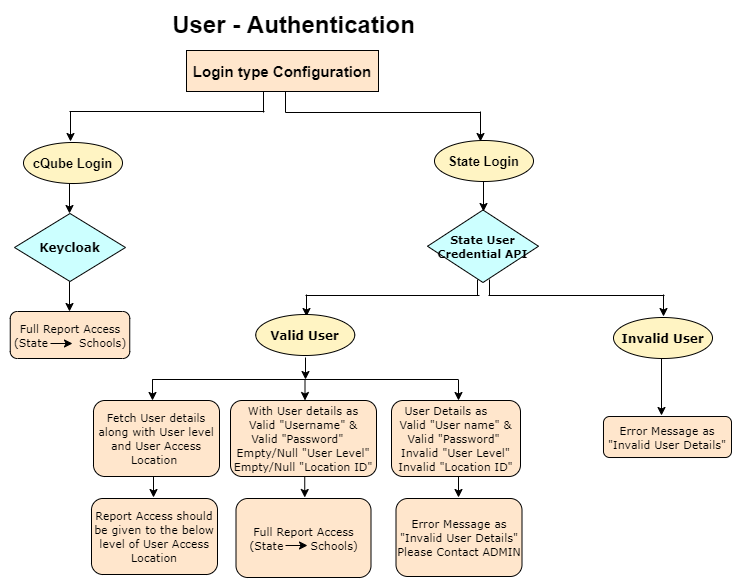

The diagram above was exported from draw.io. Its source (the exported page's mxGraphModel, read from the mxfile embedded in the PNG):
<mxGraphModel dx="1008" dy="482" grid="0" gridSize="10" guides="1" tooltips="1" connect="1" arrows="1" fold="1" page="1" pageScale="1" pageWidth="1100" pageHeight="850" math="0" shadow="0">
  <root>
    <mxCell id="0" />
    <mxCell id="1" parent="0" />
    <mxCell id="UBVosiAHE3OareFZ3ia4-1" value="&lt;b&gt;&lt;font style=&quot;font-size: 15px&quot;&gt;Login type Configuration&lt;/font&gt;&lt;/b&gt;" style="rounded=0;whiteSpace=wrap;html=1;fillColor=#FFE6CC;" parent="1" vertex="1">
      <mxGeometry x="298" y="54" width="192" height="41" as="geometry" />
    </mxCell>
    <mxCell id="UBVosiAHE3OareFZ3ia4-2" value="&lt;font style=&quot;font-size: 24px&quot;&gt;&lt;b&gt;User - Authentication&lt;/b&gt;&lt;/font&gt;" style="text;html=1;strokeColor=none;fillColor=none;align=center;verticalAlign=middle;whiteSpace=wrap;rounded=0;" parent="1" vertex="1">
      <mxGeometry x="265" y="18" width="281" height="20" as="geometry" />
    </mxCell>
    <mxCell id="UBVosiAHE3OareFZ3ia4-3" value="" style="endArrow=classic;html=1;" parent="1" edge="1">
      <mxGeometry width="50" height="50" relative="1" as="geometry">
        <mxPoint x="182" y="115" as="sourcePoint" />
        <mxPoint x="182" y="145" as="targetPoint" />
      </mxGeometry>
    </mxCell>
    <mxCell id="UBVosiAHE3OareFZ3ia4-4" value="" style="endArrow=none;html=1;" parent="1" edge="1">
      <mxGeometry width="50" height="50" relative="1" as="geometry">
        <mxPoint x="375" y="95" as="sourcePoint" />
        <mxPoint x="375" y="116" as="targetPoint" />
      </mxGeometry>
    </mxCell>
    <mxCell id="UBVosiAHE3OareFZ3ia4-5" value="" style="endArrow=none;html=1;" parent="1" edge="1">
      <mxGeometry width="50" height="50" relative="1" as="geometry">
        <mxPoint x="397" y="95" as="sourcePoint" />
        <mxPoint x="397" y="116" as="targetPoint" />
      </mxGeometry>
    </mxCell>
    <mxCell id="UBVosiAHE3OareFZ3ia4-6" value="" style="endArrow=none;html=1;" parent="1" edge="1">
      <mxGeometry width="50" height="50" relative="1" as="geometry">
        <mxPoint x="181" y="115" as="sourcePoint" />
        <mxPoint x="376" y="115" as="targetPoint" />
      </mxGeometry>
    </mxCell>
    <mxCell id="UBVosiAHE3OareFZ3ia4-8" value="" style="endArrow=none;html=1;" parent="1" edge="1">
      <mxGeometry width="50" height="50" relative="1" as="geometry">
        <mxPoint x="397" y="116" as="sourcePoint" />
        <mxPoint x="592" y="116" as="targetPoint" />
      </mxGeometry>
    </mxCell>
    <mxCell id="UBVosiAHE3OareFZ3ia4-9" value="" style="endArrow=classic;html=1;" parent="1" edge="1">
      <mxGeometry width="50" height="50" relative="1" as="geometry">
        <mxPoint x="592" y="115" as="sourcePoint" />
        <mxPoint x="592" y="145" as="targetPoint" />
      </mxGeometry>
    </mxCell>
    <mxCell id="UBVosiAHE3OareFZ3ia4-10" value="&lt;b&gt;&lt;font style=&quot;font-size: 13px&quot;&gt;cQube Login&lt;/font&gt;&lt;/b&gt;" style="ellipse;whiteSpace=wrap;html=1;strokeColor=#000000;fillColor=#FFF4C3;" parent="1" vertex="1">
      <mxGeometry x="135" y="146" width="99" height="41" as="geometry" />
    </mxCell>
    <mxCell id="UBVosiAHE3OareFZ3ia4-11" value="&lt;b&gt;&lt;font style=&quot;font-size: 13px&quot;&gt;State Login&lt;/font&gt;&lt;/b&gt;" style="ellipse;whiteSpace=wrap;html=1;strokeColor=#000000;fillColor=#FFF4C3;" parent="1" vertex="1">
      <mxGeometry x="546" y="144" width="99" height="41" as="geometry" />
    </mxCell>
    <mxCell id="UBVosiAHE3OareFZ3ia4-12" value="" style="endArrow=classic;html=1;" parent="1" edge="1">
      <mxGeometry width="50" height="50" relative="1" as="geometry">
        <mxPoint x="181" y="187" as="sourcePoint" />
        <mxPoint x="181" y="217" as="targetPoint" />
      </mxGeometry>
    </mxCell>
    <mxCell id="UBVosiAHE3OareFZ3ia4-14" value="&lt;font face=&quot;Verdana&quot; style=&quot;font-size: 11px&quot;&gt;&lt;b&gt;State User Credential API&lt;/b&gt;&lt;/font&gt;" style="rhombus;whiteSpace=wrap;html=1;strokeColor=#000000;fillColor=#CCFFFF;" parent="1" vertex="1">
      <mxGeometry x="539" y="213.5" width="111" height="72.5" as="geometry" />
    </mxCell>
    <mxCell id="UBVosiAHE3OareFZ3ia4-15" value="" style="endArrow=classic;html=1;" parent="1" edge="1">
      <mxGeometry width="50" height="50" relative="1" as="geometry">
        <mxPoint x="595" y="185" as="sourcePoint" />
        <mxPoint x="595" y="215" as="targetPoint" />
      </mxGeometry>
    </mxCell>
    <mxCell id="UBVosiAHE3OareFZ3ia4-16" value="&lt;b&gt;&lt;font face=&quot;Verdana&quot;&gt;Keycloak&lt;/font&gt;&lt;/b&gt;" style="rhombus;whiteSpace=wrap;html=1;strokeColor=#000000;fillColor=#CCFFFF;" parent="1" vertex="1">
      <mxGeometry x="126" y="217" width="111" height="68" as="geometry" />
    </mxCell>
    <mxCell id="UBVosiAHE3OareFZ3ia4-17" value="" style="endArrow=classic;html=1;" parent="1" edge="1">
      <mxGeometry width="50" height="50" relative="1" as="geometry">
        <mxPoint x="181" y="285" as="sourcePoint" />
        <mxPoint x="181" y="315" as="targetPoint" />
      </mxGeometry>
    </mxCell>
    <mxCell id="UBVosiAHE3OareFZ3ia4-18" value="&lt;font style=&quot;font-size: 11px&quot; face=&quot;Verdana&quot;&gt;Full Report Access (State&amp;nbsp; &amp;nbsp; &amp;nbsp; &amp;nbsp; Schools)&lt;/font&gt;" style="rounded=1;whiteSpace=wrap;html=1;strokeColor=#000000;fillColor=#FFE6CC;" parent="1" vertex="1">
      <mxGeometry x="121.75" y="315" width="119.5" height="47" as="geometry" />
    </mxCell>
    <mxCell id="UBVosiAHE3OareFZ3ia4-19" value="" style="endArrow=classic;html=1;strokeColor=#000000;" parent="1" edge="1">
      <mxGeometry width="50" height="50" relative="1" as="geometry">
        <mxPoint x="162" y="347" as="sourcePoint" />
        <mxPoint x="184" y="347" as="targetPoint" />
      </mxGeometry>
    </mxCell>
    <mxCell id="UBVosiAHE3OareFZ3ia4-20" value="" style="endArrow=none;html=1;" parent="1" edge="1">
      <mxGeometry width="50" height="50" relative="1" as="geometry">
        <mxPoint x="589" y="283" as="sourcePoint" />
        <mxPoint x="589" y="299" as="targetPoint" />
      </mxGeometry>
    </mxCell>
    <mxCell id="UBVosiAHE3OareFZ3ia4-23" value="" style="endArrow=none;html=1;" parent="1" edge="1">
      <mxGeometry width="50" height="50" relative="1" as="geometry">
        <mxPoint x="600" y="299" as="sourcePoint" />
        <mxPoint x="776" y="299" as="targetPoint" />
      </mxGeometry>
    </mxCell>
    <mxCell id="UBVosiAHE3OareFZ3ia4-26" value="" style="endArrow=classic;html=1;" parent="1" edge="1">
      <mxGeometry width="50" height="50" relative="1" as="geometry">
        <mxPoint x="418" y="298" as="sourcePoint" />
        <mxPoint x="418" y="320" as="targetPoint" />
      </mxGeometry>
    </mxCell>
    <mxCell id="UBVosiAHE3OareFZ3ia4-27" value="" style="endArrow=classic;html=1;" parent="1" edge="1">
      <mxGeometry width="50" height="50" relative="1" as="geometry">
        <mxPoint x="775" y="298" as="sourcePoint" />
        <mxPoint x="775" y="320" as="targetPoint" />
      </mxGeometry>
    </mxCell>
    <mxCell id="UBVosiAHE3OareFZ3ia4-28" value="&lt;b&gt;&lt;font style=&quot;font-size: 12px&quot; face=&quot;Verdana&quot;&gt;Valid User&lt;/font&gt;&lt;/b&gt;" style="ellipse;whiteSpace=wrap;html=1;strokeColor=#000000;fillColor=#FFF4C3;" parent="1" vertex="1">
      <mxGeometry x="367.25" y="318" width="99" height="41" as="geometry" />
    </mxCell>
    <mxCell id="UBVosiAHE3OareFZ3ia4-29" value="&lt;b&gt;&lt;font style=&quot;font-size: 12px&quot; face=&quot;Verdana&quot;&gt;Invalid User&lt;/font&gt;&lt;/b&gt;" style="ellipse;whiteSpace=wrap;html=1;strokeColor=#000000;fillColor=#FFF4C3;" parent="1" vertex="1">
      <mxGeometry x="725" y="321" width="99" height="41" as="geometry" />
    </mxCell>
    <mxCell id="UBVosiAHE3OareFZ3ia4-30" value="" style="endArrow=classic;html=1;" parent="1" edge="1">
      <mxGeometry width="50" height="50" relative="1" as="geometry">
        <mxPoint x="417" y="361" as="sourcePoint" />
        <mxPoint x="417" y="383" as="targetPoint" />
      </mxGeometry>
    </mxCell>
    <mxCell id="UBVosiAHE3OareFZ3ia4-31" value="" style="endArrow=classic;html=1;" parent="1" edge="1">
      <mxGeometry width="50" height="50" relative="1" as="geometry">
        <mxPoint x="773" y="362" as="sourcePoint" />
        <mxPoint x="773" y="419" as="targetPoint" />
      </mxGeometry>
    </mxCell>
    <mxCell id="UBVosiAHE3OareFZ3ia4-32" value="" style="endArrow=none;html=1;" parent="1" edge="1">
      <mxGeometry width="50" height="50" relative="1" as="geometry">
        <mxPoint x="263.75" y="383" as="sourcePoint" />
        <mxPoint x="569.75" y="383" as="targetPoint" />
      </mxGeometry>
    </mxCell>
    <mxCell id="UBVosiAHE3OareFZ3ia4-33" value="&lt;font style=&quot;font-size: 11px&quot; face=&quot;Verdana&quot;&gt;Error Message as &quot;Invalid User Details&quot;&lt;/font&gt;" style="rounded=1;whiteSpace=wrap;html=1;strokeColor=#000000;fillColor=#FFE6CC;" parent="1" vertex="1">
      <mxGeometry x="715" y="420" width="128" height="41" as="geometry" />
    </mxCell>
    <mxCell id="UBVosiAHE3OareFZ3ia4-34" value="" style="endArrow=classic;html=1;" parent="1" edge="1">
      <mxGeometry width="50" height="50" relative="1" as="geometry">
        <mxPoint x="264" y="383" as="sourcePoint" />
        <mxPoint x="264" y="404" as="targetPoint" />
      </mxGeometry>
    </mxCell>
    <mxCell id="UBVosiAHE3OareFZ3ia4-37" value="&lt;span style=&quot;font-weight: normal&quot;&gt;&lt;font face=&quot;Verdana&quot; style=&quot;font-size: 11px&quot;&gt;Fetch User details along with User level and User Access Location&amp;nbsp;&lt;/font&gt;&lt;/span&gt;" style="rounded=1;whiteSpace=wrap;html=1;strokeColor=#000000;fillColor=#FFE6CC;fontStyle=1" parent="1" vertex="1">
      <mxGeometry x="205" y="404" width="126" height="76" as="geometry" />
    </mxCell>
    <mxCell id="UBVosiAHE3OareFZ3ia4-38" value="&lt;font face=&quot;Verdana&quot; style=&quot;font-size: 11px&quot;&gt;With User details as&lt;br&gt;&amp;nbsp;Valid &quot;Username&quot; &amp;amp; &lt;br&gt;Valid &quot;Password&quot;&amp;nbsp; &amp;nbsp; Empty/Null &quot;User Level&quot; Empty/Null &quot;Location ID&quot;&lt;/font&gt;" style="rounded=1;whiteSpace=wrap;html=1;strokeColor=#000000;fillColor=#FFE6CC;" parent="1" vertex="1">
      <mxGeometry x="342" y="404" width="146" height="76" as="geometry" />
    </mxCell>
    <mxCell id="UBVosiAHE3OareFZ3ia4-42" value="&lt;font style=&quot;font-size: 11px&quot; face=&quot;Verdana&quot;&gt;User Details as&amp;nbsp; &amp;nbsp; &amp;nbsp; Valid &quot;User name&quot; &amp;amp; Valid &quot;Password&quot;&amp;nbsp; Invalid &quot;User Level&quot; Invalid &quot;Location ID&quot;&lt;/font&gt;" style="rounded=1;whiteSpace=wrap;html=1;strokeColor=#000000;fillColor=#FFE6CC;" parent="1" vertex="1">
      <mxGeometry x="503" y="404" width="129" height="76" as="geometry" />
    </mxCell>
    <mxCell id="UBVosiAHE3OareFZ3ia4-46" value="&lt;font style=&quot;font-size: 11px&quot; face=&quot;Verdana&quot;&gt;Report Access should be given to the below level of User Access Location&lt;/font&gt;" style="rounded=1;whiteSpace=wrap;html=1;strokeColor=#000000;fillColor=#FFE6CC;" parent="1" vertex="1">
      <mxGeometry x="203" y="502" width="126" height="76" as="geometry" />
    </mxCell>
    <mxCell id="UBVosiAHE3OareFZ3ia4-51" value="&lt;font style=&quot;font-size: 11px&quot; face=&quot;Verdana&quot;&gt;Full Report Access (State&amp;nbsp; &amp;nbsp; &amp;nbsp; &amp;nbsp;Schools)&lt;/font&gt;" style="rounded=1;whiteSpace=wrap;html=1;strokeColor=#000000;fillColor=#FFE6CC;" parent="1" vertex="1">
      <mxGeometry x="347.5" y="502" width="135" height="79" as="geometry" />
    </mxCell>
    <mxCell id="UBVosiAHE3OareFZ3ia4-52" value="" style="endArrow=classic;html=1;strokeColor=#000000;" parent="1" edge="1">
      <mxGeometry width="50" height="50" relative="1" as="geometry">
        <mxPoint x="397" y="549" as="sourcePoint" />
        <mxPoint x="419" y="549" as="targetPoint" />
      </mxGeometry>
    </mxCell>
    <mxCell id="UBVosiAHE3OareFZ3ia4-53" value="&lt;font face=&quot;Verdana&quot; style=&quot;font-size: 11px&quot;&gt;Error Message as &quot;Invalid User Details&quot; Please Contact ADMIN&lt;/font&gt;" style="rounded=1;whiteSpace=wrap;html=1;strokeColor=#000000;fillColor=#FFE6CC;" parent="1" vertex="1">
      <mxGeometry x="507.5" y="502" width="126" height="78" as="geometry" />
    </mxCell>
    <mxCell id="UBVosiAHE3OareFZ3ia4-55" value="" style="endArrow=none;html=1;" parent="1" edge="1">
      <mxGeometry width="50" height="50" relative="1" as="geometry">
        <mxPoint x="417" y="299" as="sourcePoint" />
        <mxPoint x="591" y="299" as="targetPoint" />
      </mxGeometry>
    </mxCell>
    <mxCell id="UBVosiAHE3OareFZ3ia4-58" value="" style="endArrow=classic;html=1;" parent="1" edge="1">
      <mxGeometry width="50" height="50" relative="1" as="geometry">
        <mxPoint x="416.5" y="383" as="sourcePoint" />
        <mxPoint x="416.5" y="404" as="targetPoint" />
      </mxGeometry>
    </mxCell>
    <mxCell id="UBVosiAHE3OareFZ3ia4-59" value="" style="endArrow=classic;html=1;" parent="1" edge="1">
      <mxGeometry width="50" height="50" relative="1" as="geometry">
        <mxPoint x="570" y="383" as="sourcePoint" />
        <mxPoint x="570" y="404" as="targetPoint" />
      </mxGeometry>
    </mxCell>
    <mxCell id="UBVosiAHE3OareFZ3ia4-60" value="" style="endArrow=classic;html=1;" parent="1" edge="1">
      <mxGeometry width="50" height="50" relative="1" as="geometry">
        <mxPoint x="416.25" y="480" as="sourcePoint" />
        <mxPoint x="416.25" y="501" as="targetPoint" />
      </mxGeometry>
    </mxCell>
    <mxCell id="UBVosiAHE3OareFZ3ia4-62" value="" style="endArrow=classic;html=1;" parent="1" edge="1">
      <mxGeometry width="50" height="50" relative="1" as="geometry">
        <mxPoint x="570" y="480" as="sourcePoint" />
        <mxPoint x="570" y="501" as="targetPoint" />
      </mxGeometry>
    </mxCell>
    <mxCell id="UBVosiAHE3OareFZ3ia4-63" value="" style="endArrow=classic;html=1;" parent="1" edge="1">
      <mxGeometry width="50" height="50" relative="1" as="geometry">
        <mxPoint x="265" y="480" as="sourcePoint" />
        <mxPoint x="265" y="501" as="targetPoint" />
      </mxGeometry>
    </mxCell>
    <mxCell id="icCN8JciZLSXepO_OoSt-1" value="" style="endArrow=none;html=1;" edge="1" parent="1">
      <mxGeometry width="50" height="50" relative="1" as="geometry">
        <mxPoint x="601" y="283" as="sourcePoint" />
        <mxPoint x="601" y="299" as="targetPoint" />
      </mxGeometry>
    </mxCell>
  </root>
</mxGraphModel>